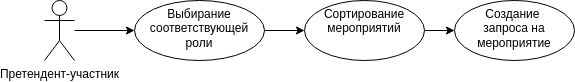

The diagram above was exported from draw.io. Its source (the exported page's mxGraphModel, read from the mxfile embedded in the PNG):
<mxGraphModel dx="1422" dy="767" grid="1" gridSize="10" guides="1" tooltips="1" connect="1" arrows="1" fold="1" page="1" pageScale="1" pageWidth="827" pageHeight="1169" math="0" shadow="0">
  <root>
    <mxCell id="0" />
    <mxCell id="1" parent="0" />
    <mxCell id="Ek-jDU6HoD1J8z_j3Ftk-3" value="" style="edgeStyle=orthogonalEdgeStyle;rounded=0;orthogonalLoop=1;jettySize=auto;html=1;" edge="1" parent="1" source="Ek-jDU6HoD1J8z_j3Ftk-1" target="Ek-jDU6HoD1J8z_j3Ftk-2">
      <mxGeometry relative="1" as="geometry" />
    </mxCell>
    <mxCell id="Ek-jDU6HoD1J8z_j3Ftk-1" value="Претендент-участник" style="shape=umlActor;verticalLabelPosition=bottom;verticalAlign=top;html=1;outlineConnect=0;" vertex="1" parent="1">
      <mxGeometry x="100" y="260" width="30" height="60" as="geometry" />
    </mxCell>
    <mxCell id="Ek-jDU6HoD1J8z_j3Ftk-5" value="" style="edgeStyle=orthogonalEdgeStyle;rounded=0;orthogonalLoop=1;jettySize=auto;html=1;" edge="1" parent="1" source="Ek-jDU6HoD1J8z_j3Ftk-2" target="Ek-jDU6HoD1J8z_j3Ftk-4">
      <mxGeometry relative="1" as="geometry" />
    </mxCell>
    <mxCell id="Ek-jDU6HoD1J8z_j3Ftk-2" value="Выбирание&lt;br&gt;соответствующей&lt;br&gt;роли" style="ellipse;whiteSpace=wrap;html=1;verticalAlign=top;align=center;" vertex="1" parent="1">
      <mxGeometry x="190" y="260" width="130" height="60" as="geometry" />
    </mxCell>
    <mxCell id="Ek-jDU6HoD1J8z_j3Ftk-7" value="" style="edgeStyle=orthogonalEdgeStyle;rounded=0;orthogonalLoop=1;jettySize=auto;html=1;" edge="1" parent="1" source="Ek-jDU6HoD1J8z_j3Ftk-4" target="Ek-jDU6HoD1J8z_j3Ftk-6">
      <mxGeometry relative="1" as="geometry" />
    </mxCell>
    <mxCell id="Ek-jDU6HoD1J8z_j3Ftk-4" value="Сортирование&lt;br&gt;мероприятий" style="ellipse;whiteSpace=wrap;html=1;verticalAlign=top;" vertex="1" parent="1">
      <mxGeometry x="360" y="260" width="120" height="60" as="geometry" />
    </mxCell>
    <mxCell id="Ek-jDU6HoD1J8z_j3Ftk-6" value="Создание&amp;nbsp;&lt;br&gt;запроса на&lt;br&gt;мероприятие" style="ellipse;whiteSpace=wrap;html=1;verticalAlign=top;" vertex="1" parent="1">
      <mxGeometry x="510" y="260" width="120" height="60" as="geometry" />
    </mxCell>
  </root>
</mxGraphModel>